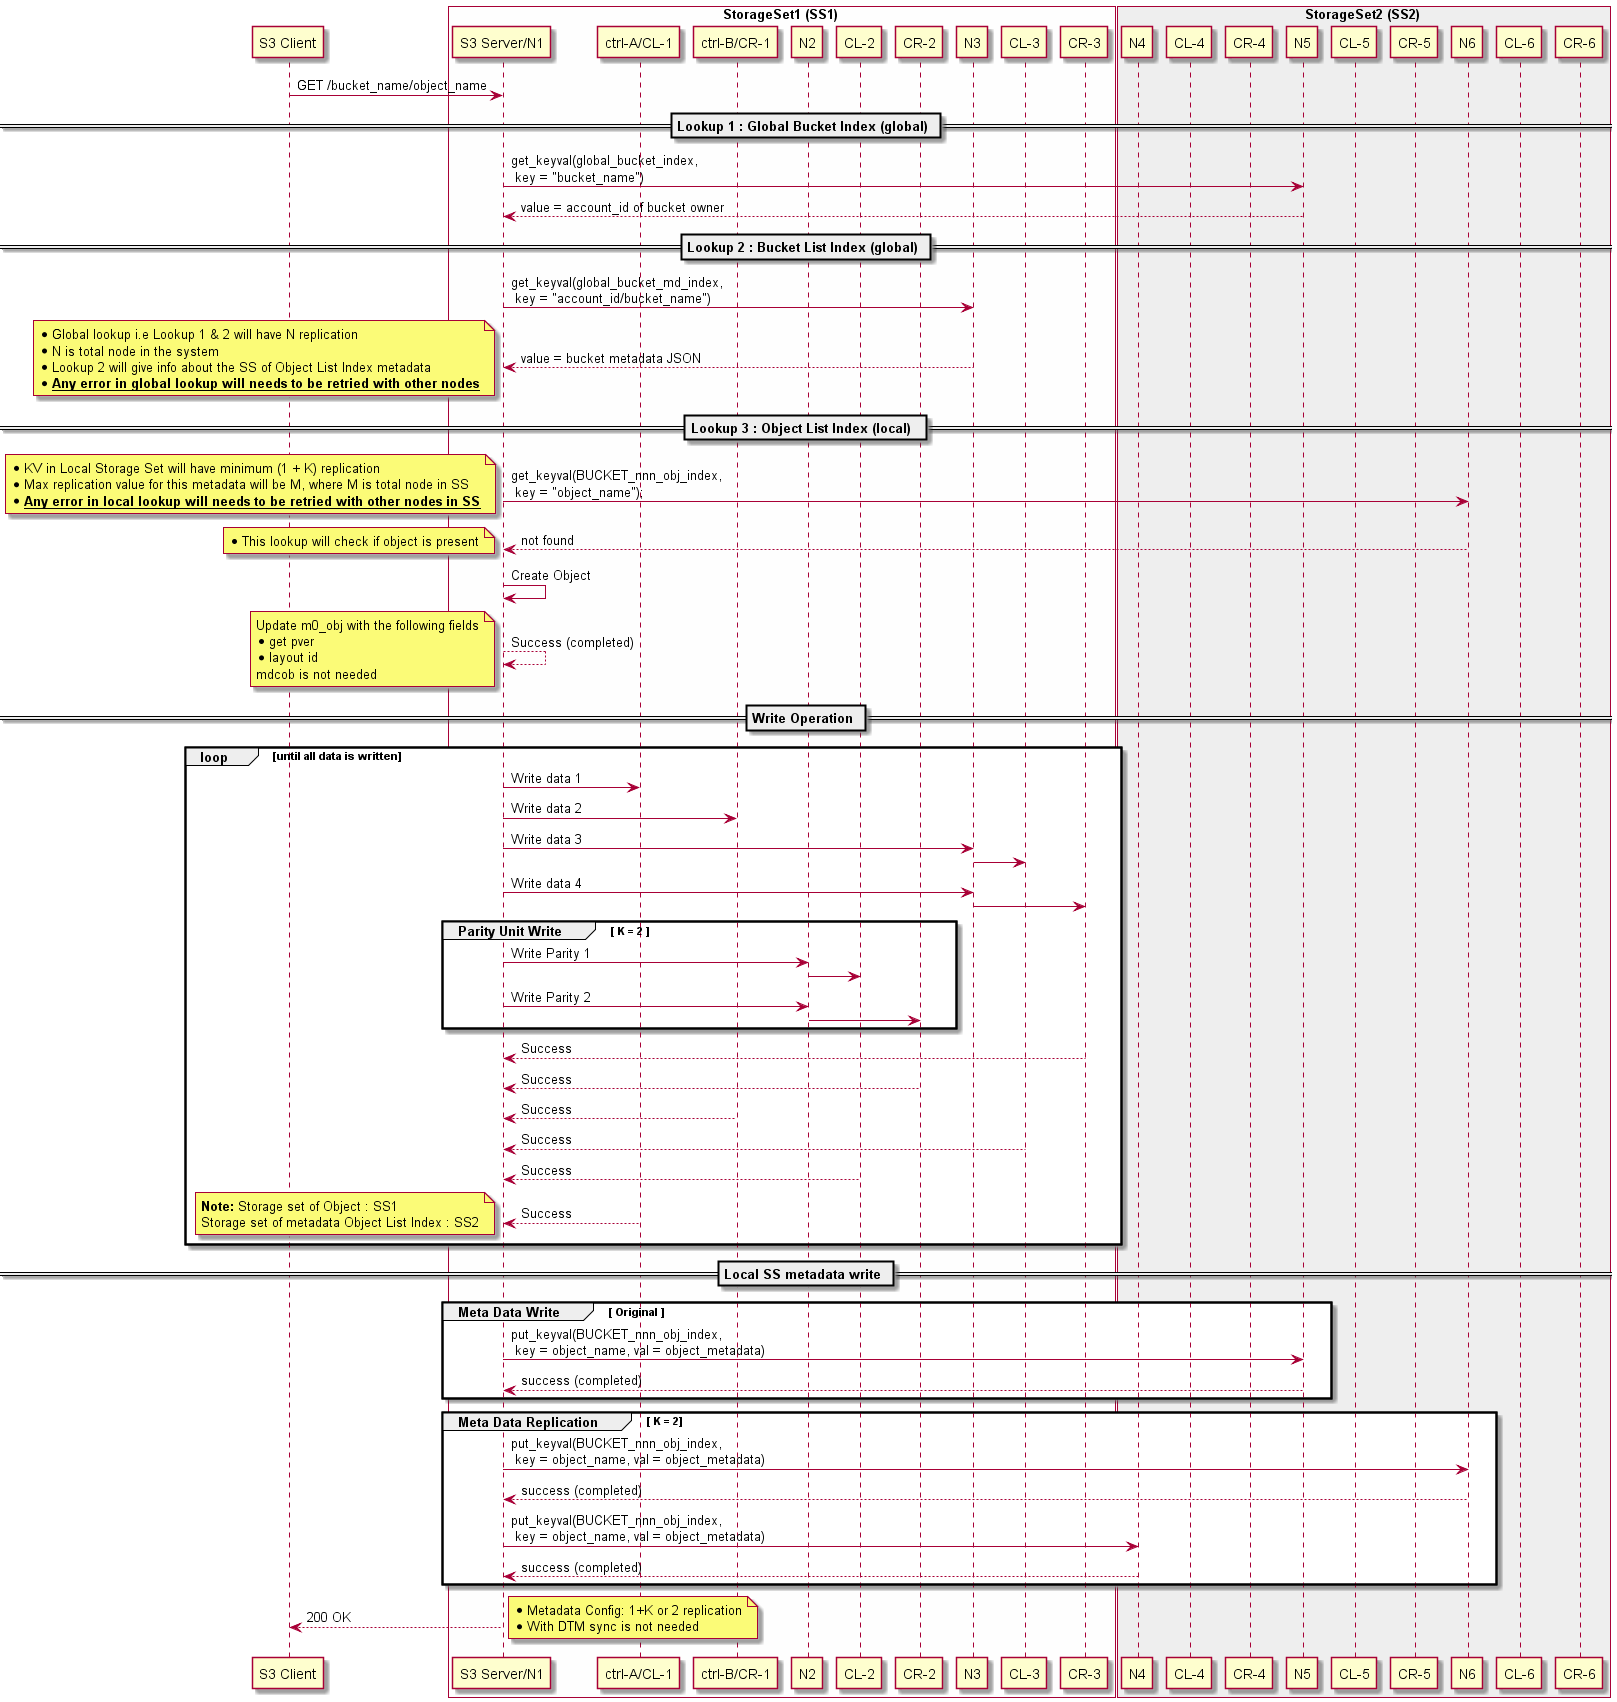

The diagram above was rendered by PlantUML. Its source (embedded in the PNG):
@startuml
participant "S3 Client" as client
box StorageSet1 (SS1) #FEFEFE
participant "S3 Server/N1" as N1
participant "ctrl-A/CL-1" as CL_1
participant "ctrl-B/CR-1" as CR_1
participant "N2" as N2
participant "CL-2" as CL_2
participant "CR-2" as CR_2
participant "N3" as N3
participant "CL-3" as CL_3
participant "CR-3" as CR_3
end box
box StorageSet2 (SS2) #EEEEEE
participant "N4" as N4
participant "CL-4" as CL_4
participant "CR-4" as CR_4
participant "N5" as N5
participant "CL-5" as CL_5
participant "CR-5" as CR_5
participant "N6" as N6
participant "CL-6" as CL_6
participant "CR-6" as CR_6
end box

client -> N1: GET /bucket_name/object_name

== Lookup 1 : Global Bucket Index (global) ==
N1 -> N5: get_keyval(global_bucket_index,\n key = "bucket_name")
N5 --> N1: value = account_id of bucket owner

== Lookup 2 : Bucket List Index (global) ==
N1 -> N3: get_keyval(global_bucket_md_index,\n key = "account_id/bucket_name")
N3 --> N1: value = bucket metadata JSON

note left
   * Global lookup i.e Lookup 1 & 2 will have N replication 
   * N is total node in the system 
   * Lookup 2 will give info about the SS of Object List Index metadata
   * __**Any error in global lookup will needs to be retried with other nodes**__
end note

== Lookup 3 : Object List Index (local)  ==
N1 -> N6: get_keyval(BUCKET_nnn_obj_index,\n key = "object_name");
note left
   * KV in Local Storage Set will have minimum (1 + K) replication 
   * Max replication value for this metadata will be M, where M is total node in SS
   * __**Any error in local lookup will needs to be retried with other nodes in SS**__
end note
N6 --> N1: not found
note left
  * This lookup will check if object is present   
 end note

N1 -> N1: Create Object
N1 --> N1: Success (completed)
note left
  Update m0_obj with the following fields
  * get pver
  * layout id
  mdcob is not needed
end note
== Write Operation ==

loop until all data is written
  "N1" -> CL_1 : Write data 1
  "N1" -> CR_1 : Write data 2
  
  N1 -> "N3": Write data 3
  "N3" -> CL_3
  N1 -> "N3": Write data 4
  "N3" -> CR_3

group Parity Unit Write [ K = 2 ]
  N1 -> "N2": Write Parity 1
  "N2" -> CL_2
  N1 -> "N2": Write Parity 2
  "N2" -> CR_2
end

  CR_3 --> N1 : Success
  CR_2 --> N1 : Success
  CR_1 --> N1 : Success
  CL_3 --> N1 : Success
  CL_2 --> N1 : Success
  CL_1 --> N1 : Success
note left
**Note:** Storage set of Object : SS1
Storage set of metadata Object List Index : SS2
end note

end

== Local SS metadata write ==

group Meta Data Write [ Original ]
N1 -> N5: put_keyval(BUCKET_nnn_obj_index,\n key = object_name, val = object_metadata)
N5 --> N1: success (completed)
end

group Meta Data Replication [ K = 2]
N1 -> N6: put_keyval(BUCKET_nnn_obj_index,\n key = object_name, val = object_metadata)
N6 --> N1: success (completed)
N1 -> N4: put_keyval(BUCKET_nnn_obj_index,\n key = object_name, val = object_metadata)
N4 --> N1: success (completed)
end

N1 --> client: 200 OK
note right
   * Metadata Config: 1+K or 2 replication
   * With DTM sync is not needed
end note

@enduml